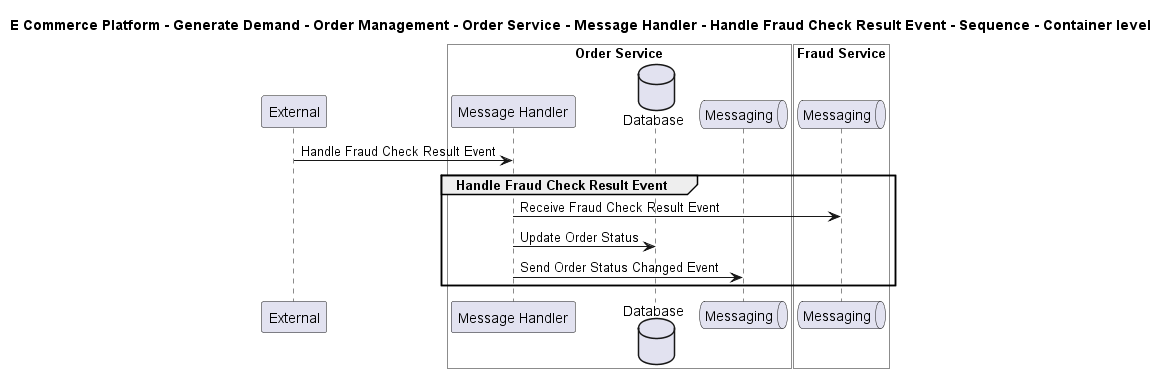

The diagram above was rendered by PlantUML. Its source (embedded in the PNG):
@startuml

title E Commerce Platform - Generate Demand - Order Management - Order Service - Message Handler - Handle Fraud Check Result Event - Sequence - Container level

participant "External" as C4InterFlow.SoftwareSystems.ExternalSystem

box "Order Service" #White
    participant "Message Handler" as ECommercePlatform.GenerateDemand.OrderManagement.SoftwareSystems.OrderService.Containers.MessageHandler
    database "Database" as ECommercePlatform.GenerateDemand.OrderManagement.SoftwareSystems.OrderService.Containers.Database
    queue "Messaging" as ECommercePlatform.GenerateDemand.OrderManagement.SoftwareSystems.OrderService.Containers.Messaging
end box


box "Fraud Service" #White
    queue "Messaging" as ECommercePlatform.Deliver.FraudManagement.SoftwareSystems.FraudService.Containers.Messaging
end box


C4InterFlow.SoftwareSystems.ExternalSystem -> ECommercePlatform.GenerateDemand.OrderManagement.SoftwareSystems.OrderService.Containers.MessageHandler : Handle Fraud Check Result Event
group Handle Fraud Check Result Event
ECommercePlatform.GenerateDemand.OrderManagement.SoftwareSystems.OrderService.Containers.MessageHandler -> ECommercePlatform.Deliver.FraudManagement.SoftwareSystems.FraudService.Containers.Messaging : Receive Fraud Check Result Event
ECommercePlatform.GenerateDemand.OrderManagement.SoftwareSystems.OrderService.Containers.MessageHandler -> ECommercePlatform.GenerateDemand.OrderManagement.SoftwareSystems.OrderService.Containers.Database : Update Order Status
ECommercePlatform.GenerateDemand.OrderManagement.SoftwareSystems.OrderService.Containers.MessageHandler -> ECommercePlatform.GenerateDemand.OrderManagement.SoftwareSystems.OrderService.Containers.Messaging : Send Order Status Changed Event
end


@enduml